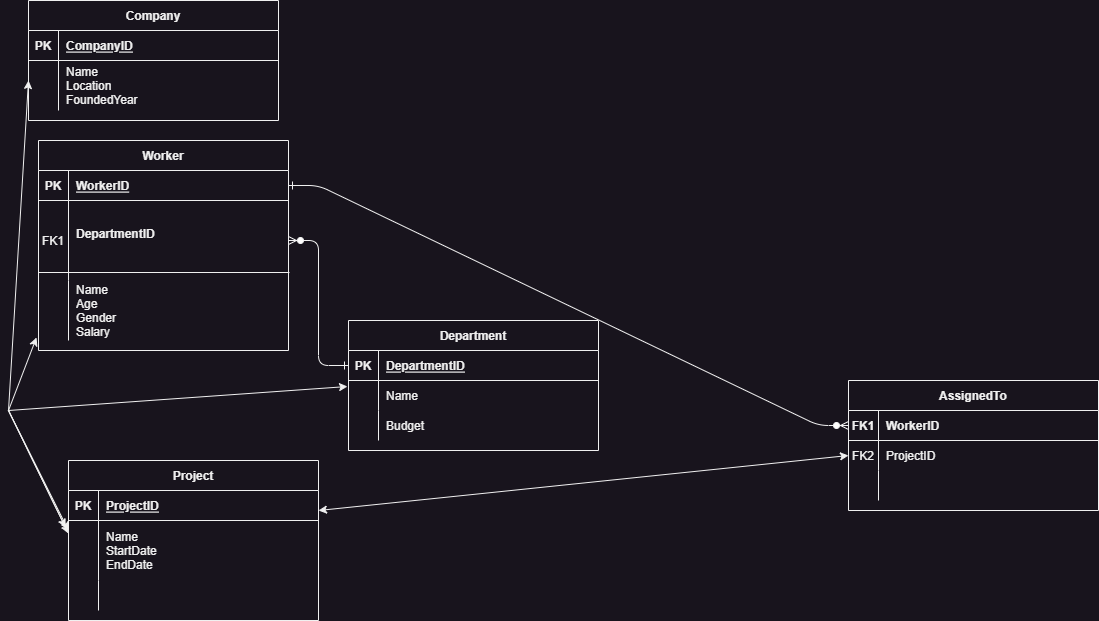

The diagram above was exported from draw.io. Its source (the exported page's mxGraphModel, read from the mxfile embedded in the PNG):
<mxGraphModel dx="1434" dy="774" grid="1" gridSize="10" guides="1" tooltips="1" connect="1" arrows="1" fold="1" page="1" pageScale="1" pageWidth="850" pageHeight="1100" math="0" shadow="0" extFonts="Permanent Marker^https://fonts.googleapis.com/css?family=Permanent+Marker">
  <root>
    <mxCell id="0" />
    <mxCell id="1" parent="0" />
    <mxCell id="C-vyLk0tnHw3VtMMgP7b-1" value="" style="edgeStyle=entityRelationEdgeStyle;endArrow=ERzeroToMany;startArrow=ERone;endFill=1;startFill=0;exitX=0;exitY=0.5;exitDx=0;exitDy=0;entryX=1;entryY=0.5;entryDx=0;entryDy=0;" parent="1" source="C-vyLk0tnHw3VtMMgP7b-14" target="C-vyLk0tnHw3VtMMgP7b-6" edge="1">
      <mxGeometry width="100" height="100" relative="1" as="geometry">
        <mxPoint x="340" y="720" as="sourcePoint" />
        <mxPoint x="440" y="620" as="targetPoint" />
      </mxGeometry>
    </mxCell>
    <mxCell id="C-vyLk0tnHw3VtMMgP7b-12" value="" style="edgeStyle=entityRelationEdgeStyle;endArrow=ERzeroToMany;startArrow=ERone;endFill=1;startFill=0;entryX=0;entryY=0.5;entryDx=0;entryDy=0;" parent="1" source="C-vyLk0tnHw3VtMMgP7b-3" target="9PFfyrasHFqeFF_8wrx9-12" edge="1">
      <mxGeometry width="100" height="100" relative="1" as="geometry">
        <mxPoint x="400" y="180" as="sourcePoint" />
        <mxPoint x="460" y="205" as="targetPoint" />
      </mxGeometry>
    </mxCell>
    <mxCell id="C-vyLk0tnHw3VtMMgP7b-2" value="Worker" style="shape=table;startSize=30;container=1;collapsible=1;childLayout=tableLayout;fixedRows=1;rowLines=0;fontStyle=1;align=center;resizeLast=1;" parent="1" vertex="1">
      <mxGeometry x="80" y="160" width="250" height="210" as="geometry" />
    </mxCell>
    <mxCell id="C-vyLk0tnHw3VtMMgP7b-3" value="" style="shape=partialRectangle;collapsible=0;dropTarget=0;pointerEvents=0;fillColor=none;points=[[0,0.5],[1,0.5]];portConstraint=eastwest;top=0;left=0;right=0;bottom=1;" parent="C-vyLk0tnHw3VtMMgP7b-2" vertex="1">
      <mxGeometry y="30" width="250" height="30" as="geometry" />
    </mxCell>
    <mxCell id="C-vyLk0tnHw3VtMMgP7b-4" value="PK" style="shape=partialRectangle;overflow=hidden;connectable=0;fillColor=none;top=0;left=0;bottom=0;right=0;fontStyle=1;" parent="C-vyLk0tnHw3VtMMgP7b-3" vertex="1">
      <mxGeometry width="30" height="30" as="geometry">
        <mxRectangle width="30" height="30" as="alternateBounds" />
      </mxGeometry>
    </mxCell>
    <mxCell id="C-vyLk0tnHw3VtMMgP7b-5" value="WorkerID" style="shape=partialRectangle;overflow=hidden;connectable=0;fillColor=none;top=0;left=0;bottom=0;right=0;align=left;spacingLeft=6;fontStyle=5;" parent="C-vyLk0tnHw3VtMMgP7b-3" vertex="1">
      <mxGeometry x="30" width="220" height="30" as="geometry">
        <mxRectangle width="220" height="30" as="alternateBounds" />
      </mxGeometry>
    </mxCell>
    <mxCell id="C-vyLk0tnHw3VtMMgP7b-6" value="" style="shape=partialRectangle;collapsible=0;dropTarget=0;pointerEvents=0;fillColor=none;points=[[0,0.5],[1,0.5]];portConstraint=eastwest;top=0;left=0;right=0;bottom=0;" parent="C-vyLk0tnHw3VtMMgP7b-2" vertex="1">
      <mxGeometry y="60" width="250" height="80" as="geometry" />
    </mxCell>
    <mxCell id="C-vyLk0tnHw3VtMMgP7b-7" value="FK1" style="shape=partialRectangle;overflow=hidden;connectable=0;fillColor=none;top=0;left=0;bottom=0;right=0;" parent="C-vyLk0tnHw3VtMMgP7b-6" vertex="1">
      <mxGeometry width="30" height="80" as="geometry">
        <mxRectangle width="30" height="80" as="alternateBounds" />
      </mxGeometry>
    </mxCell>
    <mxCell id="C-vyLk0tnHw3VtMMgP7b-8" value="DepartmentID&#10;" style="shape=partialRectangle;overflow=hidden;connectable=0;fillColor=none;top=0;left=0;bottom=0;right=0;align=left;spacingLeft=6;fontStyle=1" parent="C-vyLk0tnHw3VtMMgP7b-6" vertex="1">
      <mxGeometry x="30" width="220" height="80" as="geometry">
        <mxRectangle width="220" height="80" as="alternateBounds" />
      </mxGeometry>
    </mxCell>
    <mxCell id="C-vyLk0tnHw3VtMMgP7b-9" value="" style="shape=partialRectangle;collapsible=0;dropTarget=0;pointerEvents=0;fillColor=none;points=[[0,0.5],[1,0.5]];portConstraint=eastwest;top=0;left=0;right=0;bottom=0;" parent="C-vyLk0tnHw3VtMMgP7b-2" vertex="1">
      <mxGeometry y="140" width="250" height="60" as="geometry" />
    </mxCell>
    <mxCell id="C-vyLk0tnHw3VtMMgP7b-10" value="" style="shape=partialRectangle;overflow=hidden;connectable=0;fillColor=none;top=0;left=0;bottom=0;right=0;" parent="C-vyLk0tnHw3VtMMgP7b-9" vertex="1">
      <mxGeometry width="30" height="60" as="geometry">
        <mxRectangle width="30" height="60" as="alternateBounds" />
      </mxGeometry>
    </mxCell>
    <mxCell id="C-vyLk0tnHw3VtMMgP7b-11" value="Name&#10;Age&#10;Gender&#10;Salary" style="shape=partialRectangle;overflow=hidden;connectable=0;fillColor=none;top=0;left=0;bottom=0;right=0;align=left;spacingLeft=6;" parent="C-vyLk0tnHw3VtMMgP7b-9" vertex="1">
      <mxGeometry x="30" width="220" height="60" as="geometry">
        <mxRectangle width="220" height="60" as="alternateBounds" />
      </mxGeometry>
    </mxCell>
    <mxCell id="9PFfyrasHFqeFF_8wrx9-25" value="" style="endArrow=none;html=1;rounded=0;entryX=1.004;entryY=0.9;entryDx=0;entryDy=0;entryPerimeter=0;" edge="1" parent="C-vyLk0tnHw3VtMMgP7b-2" target="C-vyLk0tnHw3VtMMgP7b-6">
      <mxGeometry width="50" height="50" relative="1" as="geometry">
        <mxPoint y="132" as="sourcePoint" />
        <mxPoint x="520" as="targetPoint" />
        <Array as="points" />
      </mxGeometry>
    </mxCell>
    <mxCell id="C-vyLk0tnHw3VtMMgP7b-13" value="Department" style="shape=table;startSize=30;container=1;collapsible=1;childLayout=tableLayout;fixedRows=1;rowLines=0;fontStyle=1;align=center;resizeLast=1;" parent="1" vertex="1">
      <mxGeometry x="390" y="340" width="250" height="130" as="geometry" />
    </mxCell>
    <mxCell id="C-vyLk0tnHw3VtMMgP7b-14" value="" style="shape=partialRectangle;collapsible=0;dropTarget=0;pointerEvents=0;fillColor=none;points=[[0,0.5],[1,0.5]];portConstraint=eastwest;top=0;left=0;right=0;bottom=1;" parent="C-vyLk0tnHw3VtMMgP7b-13" vertex="1">
      <mxGeometry y="30" width="250" height="30" as="geometry" />
    </mxCell>
    <mxCell id="C-vyLk0tnHw3VtMMgP7b-15" value="PK" style="shape=partialRectangle;overflow=hidden;connectable=0;fillColor=none;top=0;left=0;bottom=0;right=0;fontStyle=1;" parent="C-vyLk0tnHw3VtMMgP7b-14" vertex="1">
      <mxGeometry width="30" height="30" as="geometry">
        <mxRectangle width="30" height="30" as="alternateBounds" />
      </mxGeometry>
    </mxCell>
    <mxCell id="C-vyLk0tnHw3VtMMgP7b-16" value="DepartmentID" style="shape=partialRectangle;overflow=hidden;connectable=0;fillColor=none;top=0;left=0;bottom=0;right=0;align=left;spacingLeft=6;fontStyle=5;" parent="C-vyLk0tnHw3VtMMgP7b-14" vertex="1">
      <mxGeometry x="30" width="220" height="30" as="geometry">
        <mxRectangle width="220" height="30" as="alternateBounds" />
      </mxGeometry>
    </mxCell>
    <mxCell id="C-vyLk0tnHw3VtMMgP7b-17" value="" style="shape=partialRectangle;collapsible=0;dropTarget=0;pointerEvents=0;fillColor=none;points=[[0,0.5],[1,0.5]];portConstraint=eastwest;top=0;left=0;right=0;bottom=0;" parent="C-vyLk0tnHw3VtMMgP7b-13" vertex="1">
      <mxGeometry y="60" width="250" height="30" as="geometry" />
    </mxCell>
    <mxCell id="C-vyLk0tnHw3VtMMgP7b-18" value="" style="shape=partialRectangle;overflow=hidden;connectable=0;fillColor=none;top=0;left=0;bottom=0;right=0;" parent="C-vyLk0tnHw3VtMMgP7b-17" vertex="1">
      <mxGeometry width="30" height="30" as="geometry">
        <mxRectangle width="30" height="30" as="alternateBounds" />
      </mxGeometry>
    </mxCell>
    <mxCell id="C-vyLk0tnHw3VtMMgP7b-19" value="Name" style="shape=partialRectangle;overflow=hidden;connectable=0;fillColor=none;top=0;left=0;bottom=0;right=0;align=left;spacingLeft=6;" parent="C-vyLk0tnHw3VtMMgP7b-17" vertex="1">
      <mxGeometry x="30" width="220" height="30" as="geometry">
        <mxRectangle width="220" height="30" as="alternateBounds" />
      </mxGeometry>
    </mxCell>
    <mxCell id="C-vyLk0tnHw3VtMMgP7b-20" value="" style="shape=partialRectangle;collapsible=0;dropTarget=0;pointerEvents=0;fillColor=none;points=[[0,0.5],[1,0.5]];portConstraint=eastwest;top=0;left=0;right=0;bottom=0;" parent="C-vyLk0tnHw3VtMMgP7b-13" vertex="1">
      <mxGeometry y="90" width="250" height="30" as="geometry" />
    </mxCell>
    <mxCell id="C-vyLk0tnHw3VtMMgP7b-21" value="" style="shape=partialRectangle;overflow=hidden;connectable=0;fillColor=none;top=0;left=0;bottom=0;right=0;" parent="C-vyLk0tnHw3VtMMgP7b-20" vertex="1">
      <mxGeometry width="30" height="30" as="geometry">
        <mxRectangle width="30" height="30" as="alternateBounds" />
      </mxGeometry>
    </mxCell>
    <mxCell id="C-vyLk0tnHw3VtMMgP7b-22" value="Budget" style="shape=partialRectangle;overflow=hidden;connectable=0;fillColor=none;top=0;left=0;bottom=0;right=0;align=left;spacingLeft=6;" parent="C-vyLk0tnHw3VtMMgP7b-20" vertex="1">
      <mxGeometry x="30" width="220" height="30" as="geometry">
        <mxRectangle width="220" height="30" as="alternateBounds" />
      </mxGeometry>
    </mxCell>
    <mxCell id="C-vyLk0tnHw3VtMMgP7b-23" value="Company" style="shape=table;startSize=30;container=1;collapsible=1;childLayout=tableLayout;fixedRows=1;rowLines=0;fontStyle=1;align=center;resizeLast=1;" parent="1" vertex="1">
      <mxGeometry x="70" y="20" width="250" height="120" as="geometry" />
    </mxCell>
    <mxCell id="C-vyLk0tnHw3VtMMgP7b-24" value="" style="shape=partialRectangle;collapsible=0;dropTarget=0;pointerEvents=0;fillColor=none;points=[[0,0.5],[1,0.5]];portConstraint=eastwest;top=0;left=0;right=0;bottom=1;" parent="C-vyLk0tnHw3VtMMgP7b-23" vertex="1">
      <mxGeometry y="30" width="250" height="30" as="geometry" />
    </mxCell>
    <mxCell id="C-vyLk0tnHw3VtMMgP7b-25" value="PK" style="shape=partialRectangle;overflow=hidden;connectable=0;fillColor=none;top=0;left=0;bottom=0;right=0;fontStyle=1;" parent="C-vyLk0tnHw3VtMMgP7b-24" vertex="1">
      <mxGeometry width="30" height="30" as="geometry">
        <mxRectangle width="30" height="30" as="alternateBounds" />
      </mxGeometry>
    </mxCell>
    <mxCell id="C-vyLk0tnHw3VtMMgP7b-26" value="CompanyID" style="shape=partialRectangle;overflow=hidden;connectable=0;fillColor=none;top=0;left=0;bottom=0;right=0;align=left;spacingLeft=6;fontStyle=5;" parent="C-vyLk0tnHw3VtMMgP7b-24" vertex="1">
      <mxGeometry x="30" width="220" height="30" as="geometry">
        <mxRectangle width="220" height="30" as="alternateBounds" />
      </mxGeometry>
    </mxCell>
    <mxCell id="C-vyLk0tnHw3VtMMgP7b-27" value="" style="shape=partialRectangle;collapsible=0;dropTarget=0;pointerEvents=0;fillColor=none;points=[[0,0.5],[1,0.5]];portConstraint=eastwest;top=0;left=0;right=0;bottom=0;" parent="C-vyLk0tnHw3VtMMgP7b-23" vertex="1">
      <mxGeometry y="60" width="250" height="50" as="geometry" />
    </mxCell>
    <mxCell id="C-vyLk0tnHw3VtMMgP7b-28" value="" style="shape=partialRectangle;overflow=hidden;connectable=0;fillColor=none;top=0;left=0;bottom=0;right=0;" parent="C-vyLk0tnHw3VtMMgP7b-27" vertex="1">
      <mxGeometry width="30" height="50" as="geometry">
        <mxRectangle width="30" height="50" as="alternateBounds" />
      </mxGeometry>
    </mxCell>
    <mxCell id="C-vyLk0tnHw3VtMMgP7b-29" value="Name&#10;Location&#10;FoundedYear" style="shape=partialRectangle;overflow=hidden;connectable=0;fillColor=none;top=0;left=0;bottom=0;right=0;align=left;spacingLeft=6;" parent="C-vyLk0tnHw3VtMMgP7b-27" vertex="1">
      <mxGeometry x="30" width="220" height="50" as="geometry">
        <mxRectangle width="220" height="50" as="alternateBounds" />
      </mxGeometry>
    </mxCell>
    <mxCell id="9PFfyrasHFqeFF_8wrx9-1" value="Project" style="shape=table;startSize=30;container=1;collapsible=1;childLayout=tableLayout;fixedRows=1;rowLines=0;fontStyle=1;align=center;resizeLast=1;" vertex="1" parent="1">
      <mxGeometry x="110" y="480" width="250" height="160" as="geometry" />
    </mxCell>
    <mxCell id="9PFfyrasHFqeFF_8wrx9-2" value="" style="shape=partialRectangle;collapsible=0;dropTarget=0;pointerEvents=0;fillColor=none;points=[[0,0.5],[1,0.5]];portConstraint=eastwest;top=0;left=0;right=0;bottom=1;" vertex="1" parent="9PFfyrasHFqeFF_8wrx9-1">
      <mxGeometry y="30" width="250" height="30" as="geometry" />
    </mxCell>
    <mxCell id="9PFfyrasHFqeFF_8wrx9-3" value="PK" style="shape=partialRectangle;overflow=hidden;connectable=0;fillColor=none;top=0;left=0;bottom=0;right=0;fontStyle=1;" vertex="1" parent="9PFfyrasHFqeFF_8wrx9-2">
      <mxGeometry width="30" height="30" as="geometry">
        <mxRectangle width="30" height="30" as="alternateBounds" />
      </mxGeometry>
    </mxCell>
    <mxCell id="9PFfyrasHFqeFF_8wrx9-4" value="ProjectID" style="shape=partialRectangle;overflow=hidden;connectable=0;fillColor=none;top=0;left=0;bottom=0;right=0;align=left;spacingLeft=6;fontStyle=5;" vertex="1" parent="9PFfyrasHFqeFF_8wrx9-2">
      <mxGeometry x="30" width="220" height="30" as="geometry">
        <mxRectangle width="220" height="30" as="alternateBounds" />
      </mxGeometry>
    </mxCell>
    <mxCell id="9PFfyrasHFqeFF_8wrx9-5" value="" style="shape=partialRectangle;collapsible=0;dropTarget=0;pointerEvents=0;fillColor=none;points=[[0,0.5],[1,0.5]];portConstraint=eastwest;top=0;left=0;right=0;bottom=0;" vertex="1" parent="9PFfyrasHFqeFF_8wrx9-1">
      <mxGeometry y="60" width="250" height="60" as="geometry" />
    </mxCell>
    <mxCell id="9PFfyrasHFqeFF_8wrx9-6" value="" style="shape=partialRectangle;overflow=hidden;connectable=0;fillColor=none;top=0;left=0;bottom=0;right=0;" vertex="1" parent="9PFfyrasHFqeFF_8wrx9-5">
      <mxGeometry width="30" height="60" as="geometry">
        <mxRectangle width="30" height="60" as="alternateBounds" />
      </mxGeometry>
    </mxCell>
    <mxCell id="9PFfyrasHFqeFF_8wrx9-7" value="Name&#10;StartDate&#10;EndDate" style="shape=partialRectangle;overflow=hidden;connectable=0;fillColor=none;top=0;left=0;bottom=0;right=0;align=left;spacingLeft=6;" vertex="1" parent="9PFfyrasHFqeFF_8wrx9-5">
      <mxGeometry x="30" width="220" height="60" as="geometry">
        <mxRectangle width="220" height="60" as="alternateBounds" />
      </mxGeometry>
    </mxCell>
    <mxCell id="9PFfyrasHFqeFF_8wrx9-8" value="" style="shape=partialRectangle;collapsible=0;dropTarget=0;pointerEvents=0;fillColor=none;points=[[0,0.5],[1,0.5]];portConstraint=eastwest;top=0;left=0;right=0;bottom=0;" vertex="1" parent="9PFfyrasHFqeFF_8wrx9-1">
      <mxGeometry y="120" width="250" height="30" as="geometry" />
    </mxCell>
    <mxCell id="9PFfyrasHFqeFF_8wrx9-9" value="" style="shape=partialRectangle;overflow=hidden;connectable=0;fillColor=none;top=0;left=0;bottom=0;right=0;" vertex="1" parent="9PFfyrasHFqeFF_8wrx9-8">
      <mxGeometry width="30" height="30" as="geometry">
        <mxRectangle width="30" height="30" as="alternateBounds" />
      </mxGeometry>
    </mxCell>
    <mxCell id="9PFfyrasHFqeFF_8wrx9-10" value="" style="shape=partialRectangle;overflow=hidden;connectable=0;fillColor=none;top=0;left=0;bottom=0;right=0;align=left;spacingLeft=6;" vertex="1" parent="9PFfyrasHFqeFF_8wrx9-8">
      <mxGeometry x="30" width="220" height="30" as="geometry">
        <mxRectangle width="220" height="30" as="alternateBounds" />
      </mxGeometry>
    </mxCell>
    <mxCell id="9PFfyrasHFqeFF_8wrx9-11" value="AssignedTo" style="shape=table;startSize=30;container=1;collapsible=1;childLayout=tableLayout;fixedRows=1;rowLines=0;fontStyle=1;align=center;resizeLast=1;" vertex="1" parent="1">
      <mxGeometry x="890" y="400" width="250" height="130" as="geometry" />
    </mxCell>
    <mxCell id="9PFfyrasHFqeFF_8wrx9-12" value="" style="shape=partialRectangle;collapsible=0;dropTarget=0;pointerEvents=0;fillColor=none;points=[[0,0.5],[1,0.5]];portConstraint=eastwest;top=0;left=0;right=0;bottom=1;" vertex="1" parent="9PFfyrasHFqeFF_8wrx9-11">
      <mxGeometry y="30" width="250" height="30" as="geometry" />
    </mxCell>
    <mxCell id="9PFfyrasHFqeFF_8wrx9-13" value="FK1" style="shape=partialRectangle;overflow=hidden;connectable=0;fillColor=none;top=0;left=0;bottom=0;right=0;fontStyle=1;" vertex="1" parent="9PFfyrasHFqeFF_8wrx9-12">
      <mxGeometry width="30" height="30" as="geometry">
        <mxRectangle width="30" height="30" as="alternateBounds" />
      </mxGeometry>
    </mxCell>
    <mxCell id="9PFfyrasHFqeFF_8wrx9-14" value="WorkerID" style="shape=partialRectangle;overflow=hidden;connectable=0;fillColor=none;top=0;left=0;bottom=0;right=0;align=left;spacingLeft=6;fontStyle=1;" vertex="1" parent="9PFfyrasHFqeFF_8wrx9-12">
      <mxGeometry x="30" width="220" height="30" as="geometry">
        <mxRectangle width="220" height="30" as="alternateBounds" />
      </mxGeometry>
    </mxCell>
    <mxCell id="9PFfyrasHFqeFF_8wrx9-15" value="" style="shape=partialRectangle;collapsible=0;dropTarget=0;pointerEvents=0;fillColor=none;points=[[0,0.5],[1,0.5]];portConstraint=eastwest;top=0;left=0;right=0;bottom=0;" vertex="1" parent="9PFfyrasHFqeFF_8wrx9-11">
      <mxGeometry y="60" width="250" height="30" as="geometry" />
    </mxCell>
    <mxCell id="9PFfyrasHFqeFF_8wrx9-16" value="FK2" style="shape=partialRectangle;overflow=hidden;connectable=0;fillColor=none;top=0;left=0;bottom=0;right=0;" vertex="1" parent="9PFfyrasHFqeFF_8wrx9-15">
      <mxGeometry width="30" height="30" as="geometry">
        <mxRectangle width="30" height="30" as="alternateBounds" />
      </mxGeometry>
    </mxCell>
    <mxCell id="9PFfyrasHFqeFF_8wrx9-17" value="ProjectID" style="shape=partialRectangle;overflow=hidden;connectable=0;fillColor=none;top=0;left=0;bottom=0;right=0;align=left;spacingLeft=6;" vertex="1" parent="9PFfyrasHFqeFF_8wrx9-15">
      <mxGeometry x="30" width="220" height="30" as="geometry">
        <mxRectangle width="220" height="30" as="alternateBounds" />
      </mxGeometry>
    </mxCell>
    <mxCell id="9PFfyrasHFqeFF_8wrx9-18" value="" style="shape=partialRectangle;collapsible=0;dropTarget=0;pointerEvents=0;fillColor=none;points=[[0,0.5],[1,0.5]];portConstraint=eastwest;top=0;left=0;right=0;bottom=0;" vertex="1" parent="9PFfyrasHFqeFF_8wrx9-11">
      <mxGeometry y="90" width="250" height="30" as="geometry" />
    </mxCell>
    <mxCell id="9PFfyrasHFqeFF_8wrx9-19" value="" style="shape=partialRectangle;overflow=hidden;connectable=0;fillColor=none;top=0;left=0;bottom=0;right=0;" vertex="1" parent="9PFfyrasHFqeFF_8wrx9-18">
      <mxGeometry width="30" height="30" as="geometry">
        <mxRectangle width="30" height="30" as="alternateBounds" />
      </mxGeometry>
    </mxCell>
    <mxCell id="9PFfyrasHFqeFF_8wrx9-20" value="" style="shape=partialRectangle;overflow=hidden;connectable=0;fillColor=none;top=0;left=0;bottom=0;right=0;align=left;spacingLeft=6;" vertex="1" parent="9PFfyrasHFqeFF_8wrx9-18">
      <mxGeometry x="30" width="220" height="30" as="geometry">
        <mxRectangle width="220" height="30" as="alternateBounds" />
      </mxGeometry>
    </mxCell>
    <mxCell id="9PFfyrasHFqeFF_8wrx9-32" value="" style="endArrow=classic;startArrow=classic;html=1;rounded=0;exitX=0;exitY=0.217;exitDx=0;exitDy=0;entryX=-0.004;entryY=0.2;entryDx=0;entryDy=0;entryPerimeter=0;exitPerimeter=0;" edge="1" parent="1" source="9PFfyrasHFqeFF_8wrx9-5" target="C-vyLk0tnHw3VtMMgP7b-17">
      <mxGeometry width="50" height="50" relative="1" as="geometry">
        <mxPoint x="100" y="440" as="sourcePoint" />
        <mxPoint x="150" y="390" as="targetPoint" />
        <Array as="points">
          <mxPoint x="50" y="430" />
        </Array>
      </mxGeometry>
    </mxCell>
    <mxCell id="9PFfyrasHFqeFF_8wrx9-33" value="" style="endArrow=classic;startArrow=classic;html=1;rounded=0;entryX=0;entryY=0.5;entryDx=0;entryDy=0;" edge="1" parent="1" target="9PFfyrasHFqeFF_8wrx9-15">
      <mxGeometry width="50" height="50" relative="1" as="geometry">
        <mxPoint x="360" y="530" as="sourcePoint" />
        <mxPoint x="410" y="480" as="targetPoint" />
      </mxGeometry>
    </mxCell>
    <mxCell id="9PFfyrasHFqeFF_8wrx9-34" value="" style="endArrow=classic;startArrow=classic;html=1;rounded=0;exitX=-0.012;exitY=0.117;exitDx=0;exitDy=0;exitPerimeter=0;entryX=-0.008;entryY=0.95;entryDx=0;entryDy=0;entryPerimeter=0;" edge="1" parent="1" source="9PFfyrasHFqeFF_8wrx9-5" target="C-vyLk0tnHw3VtMMgP7b-9">
      <mxGeometry width="50" height="50" relative="1" as="geometry">
        <mxPoint x="400" y="420" as="sourcePoint" />
        <mxPoint x="450" y="370" as="targetPoint" />
        <Array as="points">
          <mxPoint x="50" y="430" />
        </Array>
      </mxGeometry>
    </mxCell>
    <mxCell id="9PFfyrasHFqeFF_8wrx9-35" value="" style="endArrow=classic;startArrow=classic;html=1;rounded=0;" edge="1" parent="1">
      <mxGeometry width="50" height="50" relative="1" as="geometry">
        <mxPoint x="110" y="550" as="sourcePoint" />
        <mxPoint x="70" y="100" as="targetPoint" />
        <Array as="points">
          <mxPoint x="50" y="430" />
        </Array>
      </mxGeometry>
    </mxCell>
  </root>
</mxGraphModel>